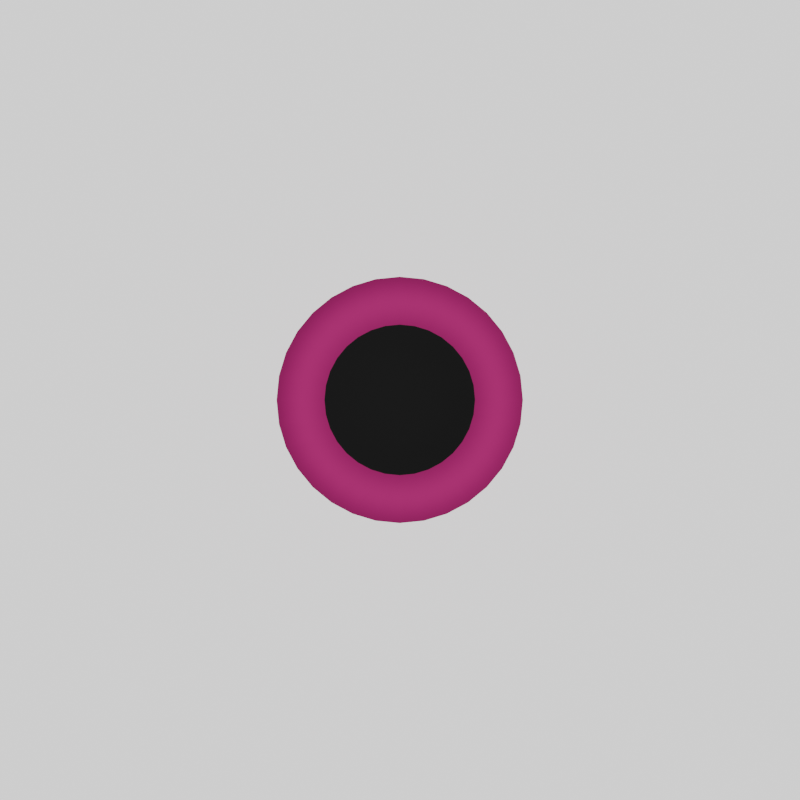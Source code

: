 # Source: sim.blend  (saved by Blender 4.0.36; exported with 4.5.12 LTS)
import bpy
from mathutils import Matrix  # noqa: F401  (used for matrix-valued properties, if any)

bpy.ops.wm.read_factory_settings(use_empty=True)
scene = bpy.context.scene
scene.name = 'Scene'

# ---- collections
col_collection = bpy.data.collections.new('Collection'); scene.collection.children.link(col_collection)

# ---- materials (node trees are filled in below, after node groups)
mat_material_002 = bpy.data.materials.new('Material.002')
mat_material_002.use_transparent_shadow = False
mat_material_003 = bpy.data.materials.new('Material.003')
mat_material_003.use_transparent_shadow = False
mat_material_004 = bpy.data.materials.new('Material.004')
mat_material_004.use_transparent_shadow = False
mat_material_001 = bpy.data.materials.new('Material.001')
mat_material_001.use_transparent_shadow = False
mat_material_001.use_raytrace_refraction = True
mat_material_001.use_screen_refraction = True
mat_material_001.refraction_depth = 0.1
mat_material_001.thickness_mode = 'SLAB'

# ---- material node trees
mat_material_002.use_nodes = True; mat_material_002.node_tree.nodes.clear()
_N = mat_material_002.node_tree.nodes; _L = mat_material_002.node_tree.links
n0 = _N.new('ShaderNodeBsdfPrincipled'); n0.name = 'Principled BSDF'; n0.location = (10, 300)
n0.inputs[0].default_value = (0.2585, 0.0106, 0.1034, 1.0)
n0.inputs[2].default_value = 0.7455
n0.inputs[3].default_value = 1.0
n1 = _N.new('ShaderNodeOutputMaterial'); n1.name = 'Material Output'; n1.location = (300, 300)
_L.new(n0.outputs[0], n1.inputs[0])
n1.is_active_output = True
mat_material_003.use_nodes = True; mat_material_003.node_tree.nodes.clear()
_N = mat_material_003.node_tree.nodes; _L = mat_material_003.node_tree.links
n0 = _N.new('ShaderNodeBsdfPrincipled'); n0.name = 'Principled BSDF'; n0.location = (10, 300)
n0.inputs[0].default_value = (0.0, 0.0, 0.0, 1.0)
n0.inputs[2].default_value = 1.0
n0.inputs[3].default_value = 1.45
n1 = _N.new('ShaderNodeOutputMaterial'); n1.name = 'Material Output'; n1.location = (300, 300)
_L.new(n0.outputs[0], n1.inputs[0])
n1.is_active_output = True
mat_material_004.use_nodes = True; mat_material_004.node_tree.nodes.clear()
_N = mat_material_004.node_tree.nodes; _L = mat_material_004.node_tree.links
n0 = _N.new('ShaderNodeBsdfPrincipled'); n0.name = 'Principled BSDF'; n0.location = (10, 300)
n0.inputs[0].default_value = (1.0, 0.1837, 0.007834, 1.0)
n0.inputs[3].default_value = 1.45
n1 = _N.new('ShaderNodeOutputMaterial'); n1.name = 'Material Output'; n1.location = (300, 300)
_L.new(n0.outputs[0], n1.inputs[0])
n1.is_active_output = True
mat_material_001.use_nodes = True; mat_material_001.node_tree.nodes.clear()
_N = mat_material_001.node_tree.nodes; _L = mat_material_001.node_tree.links
n0 = _N.new('ShaderNodeBsdfPrincipled'); n0.name = 'Principled BSDF'; n0.location = (10, 300)
n0.inputs[0].default_value = (0.4626, 0.0, 0.01353, 1.0)
n0.inputs[2].default_value = 0.0
n0.inputs[3].default_value = 1.0
n0.inputs[18].default_value = 0.9291
n0.inputs[22].default_value = (1.0, 0.004053, 0.4951, 1.0)
n0.inputs[25].default_value = 0.1929
n0.inputs[26].default_value = (1.0, 0.0, 0.7085, 1.0)
n0.inputs[27].default_value = (1.0, 0.0003004, 0.2971, 1.0)
n1 = _N.new('ShaderNodeOutputMaterial'); n1.name = 'Material Output'; n1.location = (300, 300)
n2 = _N.new('ShaderNodeValue'); n2.name = 'Value'; n2.location = (300, 140)
n2.outputs[0].default_value = 0.1
_L.new(n0.outputs[0], n1.inputs[0])
_L.new(n2.outputs[0], n1.inputs[3])
n1.is_active_output = True

# ---- world
world_world = bpy.data.worlds.new('World'); scene.world = world_world
world_world.use_nodes = True; world_world.node_tree.nodes.clear()
_N = world_world.node_tree.nodes; _L = world_world.node_tree.links
n0 = _N.new('ShaderNodeOutputWorld'); n0.name = 'World Output'; n0.location = (300, 300)
n1 = _N.new('ShaderNodeBackground'); n1.name = 'Background'; n1.location = (10, 300)
n1.inputs[0].default_value = (0.05088, 0.05088, 0.05088, 1.0)
_L.new(n1.outputs[0], n0.inputs[0])
n0.is_active_output = True
world_world.color = (0.05088, 0.05088, 0.05088)
world_world.use_sun_shadow = False
world_world.sun_shadow_jitter_overblur = 0.0

# ---- cameras
cam_camera = bpy.data.cameras.new('Camera')
cam_camera.clip_end = 100.0
cam_camera.lens = 26.91
cam_camera.ortho_scale = 7.314

# ---- lights
light_sun = bpy.data.lights.new('Sun', 'SUN')
light_sun.transmission_factor = 0.0
light_sun.use_shadow = False
light_sun.energy = 5.0

# ---- meshes
me_cylinder = bpy.data.meshes.new('Cylinder')
me_cylinder.from_pydata([(0.0, 1.0, -1.0), (0.0, 1.0, 21.94), (0.1951, 0.9808, -1.0), (0.1951, 0.9808, 21.94), (0.3827, 0.9239, -1.0), (0.3827, 0.9239, 21.94), (0.5556, 0.8315, -1.0), (0.5556, 0.8315, 21.94), (0.7071, 0.7071, -1.0), (0.7071, 0.7071, 21.94), (0.8315, 0.5556, -1.0), (0.8315, 0.5556, 21.94), (0.9239, 0.3827, -1.0), (0.9239, 0.3827, 21.94), (0.9808, 0.1951, -1.0), (0.9808, 0.1951, 21.94), (1.0, 0.0, -1.0), (1.0, 0.0, 21.94), (0.9808, -0.1951, -1.0), (0.9808, -0.1951, 21.94), (0.9239, -0.3827, -1.0), (0.9239, -0.3827, 21.94), (0.8315, -0.5556, -1.0), (0.8315, -0.5556, 21.94), (0.7071, -0.7071, -1.0), (0.7071, -0.7071, 21.94), (0.5556, -0.8315, -1.0), (0.5556, -0.8315, 21.94), (0.3827, -0.9239, -1.0), (0.3827, -0.9239, 21.94), (0.1951, -0.9808, -1.0), (0.1951, -0.9808, 21.94), (0.0, -1.0, -1.0), (0.0, -1.0, 21.94), (-0.1951, -0.9808, -1.0), (-0.1951, -0.9808, 21.94), (-0.3827, -0.9239, -1.0), (-0.3827, -0.9239, 21.94), (-0.5556, -0.8315, -1.0), (-0.5556, -0.8315, 21.94), (-0.7071, -0.7071, -1.0), (-0.7071, -0.7071, 21.94), (-0.8315, -0.5556, -1.0), (-0.8315, -0.5556, 21.94), (-0.9239, -0.3827, -1.0), (-0.9239, -0.3827, 21.94), (-0.9808, -0.1951, -1.0), (-0.9808, -0.1951, 21.94), (-1.0, 0.0, -1.0), (-1.0, 0.0, 21.94), (-0.9808, 0.1951, -1.0), (-0.9808, 0.1951, 21.94), (-0.9239, 0.3827, -1.0), (-0.9239, 0.3827, 21.94), (-0.8315, 0.5556, -1.0), (-0.8315, 0.5556, 21.94), (-0.7071, 0.7071, -1.0), (-0.7071, 0.7071, 21.94), (-0.5556, 0.8315, -1.0), (-0.5556, 0.8315, 21.94), (-0.3827, 0.9239, -1.0), (-0.3827, 0.9239, 21.94), (-0.1951, 0.9808, -1.0), (-0.1951, 0.9808, 21.94), (-1.885e-05, 4.543, 31.83), (0.8862, 4.455, 31.83), (1.738, 4.197, 31.83), (2.524, 3.777, 31.83), (3.212, 3.212, 31.83), (3.777, 2.524, 31.83), (4.197, 1.738, 31.83), (4.455, 0.8862, 31.83), (4.543, -3.987e-08, 31.83), (4.455, -0.8862, 31.83), (4.197, -1.738, 31.83), (3.777, -2.524, 31.83), (3.212, -3.212, 31.83), (2.524, -3.777, 31.83), (1.738, -4.197, 31.83), (0.8862, -4.455, 31.83), (-1.885e-05, -4.543, 31.83), (-0.8862, -4.455, 31.83), (-1.738, -4.197, 31.83), (-2.524, -3.777, 31.83), (-3.212, -3.212, 31.83), (-3.777, -2.524, 31.83), (-4.197, -1.738, 31.83), (-4.455, -0.8862, 31.83), (-4.543, -3.987e-08, 31.83), (-4.455, 0.8862, 31.83), (-4.197, 1.738, 31.83), (-3.777, 2.524, 31.83), (-3.212, 3.212, 31.83), (-2.524, 3.777, 31.83), (-1.738, 4.197, 31.83), (-0.8862, 4.455, 31.83), (-1.989e-05, 4.543, 36.84), (0.8862, 4.455, 36.84), (1.738, 4.197, 36.84), (2.524, 3.777, 36.84), (3.212, 3.212, 36.84), (3.777, 2.524, 36.84), (4.197, 1.738, 36.84), (4.455, 0.8862, 36.84), (4.543, -3.987e-08, 36.84), (4.455, -0.8862, 36.84), (4.197, -1.738, 36.84), (3.777, -2.524, 36.84), (3.212, -3.212, 36.84), (2.524, -3.777, 36.84), (1.738, -4.197, 36.84), (0.8862, -4.455, 36.84), (-1.989e-05, -4.543, 36.84), (-0.8862, -4.455, 36.84), (-1.738, -4.197, 36.84), (-2.524, -3.777, 36.84), (-3.212, -3.212, 36.84), (-3.777, -2.524, 36.84), (-4.197, -1.738, 36.84), (-4.455, -0.8862, 36.84), (-4.543, -3.987e-08, 36.84), (-4.455, 0.8862, 36.84), (-4.197, 1.738, 36.84), (-3.777, 2.524, 36.84), (-3.212, 3.212, 36.84), (-2.524, 3.777, 36.84), (-1.738, 4.197, 36.84), (-0.8862, 4.455, 36.84), (4.588e-07, 0.6067, -1.033), (0.1184, 0.595, -1.033), (0.2322, 0.5605, -1.033), (0.3371, 0.5044, -1.033), (0.429, 0.429, -1.033), (0.5044, 0.3371, -1.033), (0.5605, 0.2322, -1.033), (0.595, 0.1184, -1.033), (0.6067, -9.188e-08, -1.033), (0.595, -0.1184, -1.033), (0.5605, -0.2322, -1.033), (0.5044, -0.3371, -1.033), (0.429, -0.429, -1.033), (0.3371, -0.5044, -1.033), (0.2322, -0.5605, -1.033), (0.1184, -0.595, -1.033), (4.218e-07, -0.6067, -1.033), (-0.1184, -0.595, -1.033), (-0.2322, -0.5605, -1.033), (-0.3371, -0.5044, -1.033), (-0.429, -0.429, -1.033), (-0.5044, -0.3371, -1.033), (-0.5605, -0.2322, -1.033), (-0.595, -0.1184, -1.033), (-0.6067, -5.49e-08, -1.033), (-0.595, 0.1184, -1.033), (-0.5605, 0.2322, -1.033), (-0.5044, 0.3371, -1.033), (-0.429, 0.429, -1.033), (-0.3371, 0.5044, -1.033), (-0.2322, 0.5605, -1.033), (-0.1184, 0.595, -1.033), (5.789e-07, 0.6067, 0.5747), (0.1184, 0.595, 0.5747), (0.2322, 0.5605, 0.5747), (0.3371, 0.5044, 0.5747), (0.429, 0.429, 0.5747), (0.5044, 0.3371, 0.5747), (0.5605, 0.2322, 0.5747), (0.595, 0.1184, 0.5747), (0.6067, -9.188e-08, 0.5747), (0.595, -0.1184, 0.5747), (0.5605, -0.2322, 0.5747), (0.5044, -0.3371, 0.5747), (0.429, -0.429, 0.5747), (0.3371, -0.5044, 0.5747), (0.2322, -0.5605, 0.5747), (0.1184, -0.595, 0.5747), (5.419e-07, -0.6067, 0.5747), (-0.1184, -0.595, 0.5747), (-0.2322, -0.5605, 0.5747), (-0.3371, -0.5044, 0.5747), (-0.429, -0.429, 0.5747), (-0.5044, -0.3371, 0.5747), (-0.5605, -0.2322, 0.5747), (-0.595, -0.1184, 0.5747), (-0.6067, -5.49e-08, 0.5747), (-0.595, 0.1184, 0.5747), (-0.5605, 0.2322, 0.5747), (-0.5044, 0.3371, 0.5747), (-0.429, 0.429, 0.5747), (-0.3371, 0.5044, 0.5747), (-0.2322, 0.5605, 0.5747), (-0.1184, 0.595, 0.5747)], [], [(0, 1, 3, 2), (2, 3, 5, 4), (4, 5, 7, 6), (6, 7, 9, 8), (8, 9, 11, 10), (10, 11, 13, 12), (12, 13, 15, 14), (14, 15, 17, 16), (16, 17, 19, 18), (18, 19, 21, 20), (20, 21, 23, 22), (22, 23, 25, 24), (24, 25, 27, 26), (26, 27, 29, 28), (28, 29, 31, 30), (30, 31, 33, 32), (32, 33, 35, 34), (34, 35, 37, 36), (36, 37, 39, 38), (38, 39, 41, 40), (40, 41, 43, 42), (42, 43, 45, 44), (44, 45, 47, 46), (46, 47, 49, 48), (48, 49, 51, 50), (50, 51, 53, 52), (52, 53, 55, 54), (54, 55, 57, 56), (56, 57, 59, 58), (58, 59, 61, 60), (61, 59, 93, 94), (60, 61, 63, 62), (62, 63, 1, 0), (6, 8, 132, 131), (85, 84, 116, 117), (17, 15, 71, 72), (35, 33, 80, 81), (53, 51, 89, 90), (9, 7, 67, 68), (27, 25, 76, 77), (45, 43, 85, 86), (63, 61, 94, 95), (19, 17, 72, 73), (37, 35, 81, 82), (55, 53, 90, 91), (11, 9, 68, 69), (29, 27, 77, 78), (47, 45, 86, 87), (3, 1, 64, 65), (1, 63, 95, 64), (21, 19, 73, 74), (39, 37, 82, 83), (57, 55, 91, 92), (13, 11, 69, 70), (31, 29, 78, 79), (49, 47, 87, 88), (5, 3, 65, 66), (23, 21, 74, 75), (41, 39, 83, 84), (59, 57, 92, 93), (15, 13, 70, 71), (33, 31, 79, 80), (51, 49, 88, 89), (7, 5, 66, 67), (25, 23, 75, 76), (43, 41, 84, 85), (97, 96, 127, 126, 125, 124, 123, 122, 121, 120, 119, 118, 117, 116, 115, 114, 113, 112, 111, 110, 109, 108, 107, 106, 105, 104, 103, 102, 101, 100, 99, 98), (72, 71, 103, 104), (86, 85, 117, 118), (73, 72, 104, 105), (87, 86, 118, 119), (74, 73, 105, 106), (88, 87, 119, 120), (75, 74, 106, 107), (89, 88, 120, 121), (76, 75, 107, 108), (90, 89, 121, 122), (77, 76, 108, 109), (91, 90, 122, 123), (78, 77, 109, 110), (65, 64, 96, 97), (92, 91, 123, 124), (79, 78, 110, 111), (66, 65, 97, 98), (93, 92, 124, 125), (80, 79, 111, 112), (67, 66, 98, 99), (94, 93, 125, 126), (81, 80, 112, 113), (68, 67, 99, 100), (95, 94, 126, 127), (82, 81, 113, 114), (69, 68, 100, 101), (64, 95, 127, 96), (83, 82, 114, 115), (70, 69, 101, 102), (84, 83, 115, 116), (71, 70, 102, 103), (142, 143, 175, 174), (24, 26, 141, 140), (42, 44, 150, 149), (60, 62, 159, 158), (16, 18, 137, 136), (34, 36, 146, 145), (52, 54, 155, 154), (8, 10, 133, 132), (26, 28, 142, 141), (44, 46, 151, 150), (0, 2, 129, 128), (62, 0, 128, 159), (18, 20, 138, 137), (36, 38, 147, 146), (54, 56, 156, 155), (10, 12, 134, 133), (28, 30, 143, 142), (46, 48, 152, 151), (2, 4, 130, 129), (20, 22, 139, 138), (38, 40, 148, 147), (56, 58, 157, 156), (12, 14, 135, 134), (30, 32, 144, 143), (48, 50, 153, 152), (4, 6, 131, 130), (22, 24, 140, 139), (40, 42, 149, 148), (58, 60, 158, 157), (14, 16, 136, 135), (32, 34, 145, 144), (50, 52, 154, 153), (160, 161, 162, 163, 164, 165, 166, 167, 168, 169, 170, 171, 172, 173, 174, 175, 176, 177, 178, 179, 180, 181, 182, 183, 184, 185, 186, 187, 188, 189, 190, 191), (129, 130, 162, 161), (156, 157, 189, 188), (143, 144, 176, 175), (130, 131, 163, 162), (157, 158, 190, 189), (144, 145, 177, 176), (131, 132, 164, 163), (158, 159, 191, 190), (145, 146, 178, 177), (132, 133, 165, 164), (159, 128, 160, 191), (146, 147, 179, 178), (133, 134, 166, 165), (147, 148, 180, 179), (134, 135, 167, 166), (148, 149, 181, 180), (135, 136, 168, 167), (149, 150, 182, 181), (136, 137, 169, 168), (150, 151, 183, 182), (137, 138, 170, 169), (151, 152, 184, 183), (138, 139, 171, 170), (152, 153, 185, 184), (139, 140, 172, 171), (153, 154, 186, 185), (140, 141, 173, 172), (154, 155, 187, 186), (141, 142, 174, 173), (128, 129, 161, 160), (155, 156, 188, 187)])
me_cylinder.polygons.foreach_set('use_smooth', [True] * 162)
me_cylinder.polygons.foreach_set('material_index', [0, 0, 0, 0, 0, 0, 0, 0, 0, 0, 0, 0, 0, 0, 0, 0, 0, 0, 0, 0, 0, 0, 0, 0, 0, 0, 0, 0, 0, 0, 2, 0, 0, 0, 2, 2, 2, 2, 2, 2, 2, 2, 2, 2, 2, 2, 2, 2, 2, 2, 2, 2, 2, 2, 2, 2, 2, 2, 2, 2, 2, 2, 2, 2, 2, 2, 2, 2, 2, 2, 2, 2, 2, 2, 2, 2, 2, 2, 2, 2, 2, 2, 2, 2, 2, 2, 2, 2, 2, 2, 2, 2, 2, 2, 2, 2, 2, 2, 1, 0, 0, 0, 0, 0, 0, 0, 0, 0, 0, 0, 0, 0, 0, 0, 0, 0, 0, 0, 0, 0, 0, 0, 0, 0, 0, 0, 0, 0, 0, 0, 1, 1, 1, 1, 1, 1, 1, 1, 1, 1, 1, 1, 1, 1, 1, 1, 1, 1, 1, 1, 1, 1, 1, 1, 1, 1, 1, 1, 1, 1, 1, 1])
_uv = me_cylinder.uv_layers.new(name='UVMap')
_uv.uv.foreach_set('vector', [1.0, 0.5, 1.0, 1.0, 0.9688, 1.0, 0.9688, 0.5, 0.9688, 0.5, 0.9688, 1.0, 0.9375, 1.0, 0.9375, 0.5, 0.9375, 0.5, 0.9375, 1.0, 0.9062, 1.0, 0.9062, 0.5, 0.9062, 0.5, 0.9062, 1.0, 0.875, 1.0, 0.875, 0.5, 0.875, 0.5, 0.875, 1.0, 0.8438, 1.0, 0.8438, 0.5, 0.8438, 0.5, 0.8438, 1.0, 0.8125, 1.0, 0.8125, 0.5, 0.8125, 0.5, 0.8125, 1.0, 0.7812, 1.0, 0.7812, 0.5, 0.7812, 0.5, 0.7812, 1.0, 0.75, 1.0, 0.75, 0.5, 0.75, 0.5, 0.75, 1.0, 0.7188, 1.0, 0.7188, 0.5, 0.7188, 0.5, 0.7188, 1.0, 0.6875, 1.0, 0.6875, 0.5, 0.6875, 0.5, 0.6875, 1.0, 0.6562, 1.0, 0.6562, 0.5, 0.6562, 0.5, 0.6562, 1.0, 0.625, 1.0, 0.625, 0.5, 0.625, 0.5, 0.625, 1.0, 0.5938, 1.0, 0.5938, 0.5, 0.5938, 0.5, 0.5938, 1.0, 0.5625, 1.0, 0.5625, 0.5, 0.5625, 0.5, 0.5625, 1.0, 0.5312, 1.0, 0.5312, 0.5, 0.5312, 0.5, 0.5312, 1.0, 0.5, 1.0, 0.5, 0.5, 0.5, 0.5, 0.5, 1.0, 0.4688, 1.0, 0.4688, 0.5, 0.4688, 0.5, 0.4688, 1.0, 0.4375, 1.0, 0.4375, 0.5, 0.4375, 0.5, 0.4375, 1.0, 0.4062, 1.0, 0.4062, 0.5, 0.4062, 0.5, 0.4062, 1.0, 0.375, 1.0, 0.375, 0.5, 0.375, 0.5, 0.375, 1.0, 0.3438, 1.0, 0.3438, 0.5, 0.3438, 0.5, 0.3438, 1.0, 0.3125, 1.0, 0.3125, 0.5, 0.3125, 0.5, 0.3125, 1.0, 0.2812, 1.0, 0.2812, 0.5, 0.2812, 0.5, 0.2812, 1.0, 0.25, 1.0, 0.25, 0.5, 0.25, 0.5, 0.25, 1.0, 0.2188, 1.0, 0.2188, 0.5, 0.2188, 0.5, 0.2188, 1.0, 0.1875, 1.0, 0.1875, 0.5, 0.1875, 0.5, 0.1875, 1.0, 0.1562, 1.0, 0.1562, 0.5, 0.1562, 0.5, 0.1562, 1.0, 0.125, 1.0, 0.125, 0.5, 0.125, 0.5, 0.125, 1.0, 0.09375, 1.0, 0.09375, 0.5, 0.09375, 0.5, 0.09375, 1.0, 0.0625, 1.0, 0.0625, 0.5, 0.0625, 1.0, 0.09375, 1.0, 0.09375, 1.0, 0.0625, 1.0, 0.0625, 0.5, 0.0625, 1.0, 0.03125, 1.0, 0.03125, 0.5, 0.03125, 0.5, 0.03125, 1.0, 0.0, 1.0, 0.0, 0.5, 0.9062, 0.5, 0.875, 0.5, 0.875, 0.5, 0.9062, 0.5, 0.3438, 1.0, 0.375, 1.0, 0.375, 1.0, 0.3438, 1.0, 0.75, 1.0, 0.7812, 1.0, 0.7812, 1.0, 0.75, 1.0, 0.4688, 1.0, 0.5, 1.0, 0.5, 1.0, 0.4688, 1.0, 0.1875, 1.0, 0.2188, 1.0, 0.2188, 1.0, 0.1875, 1.0, 0.875, 1.0, 0.9062, 1.0, 0.9062, 1.0, 0.875, 1.0, 0.5938, 1.0, 0.625, 1.0, 0.625, 1.0, 0.5938, 1.0, 0.3125, 1.0, 0.3438, 1.0, 0.3438, 1.0, 0.3125, 1.0, 0.03125, 1.0, 0.0625, 1.0, 0.0625, 1.0, 0.03125, 1.0, 0.7188, 1.0, 0.75, 1.0, 0.75, 1.0, 0.7188, 1.0, 0.4375, 1.0, 0.4688, 1.0, 0.4688, 1.0, 0.4375, 1.0, 0.1562, 1.0, 0.1875, 1.0, 0.1875, 1.0, 0.1562, 1.0, 0.8438, 1.0, 0.875, 1.0, 0.875, 1.0, 0.8438, 1.0, 0.5625, 1.0, 0.5938, 1.0, 0.5938, 1.0, 0.5625, 1.0, 0.2812, 1.0, 0.3125, 1.0, 0.3125, 1.0, 0.2812, 1.0, 0.9688, 1.0, 1.0, 1.0, 1.0, 1.0, 0.9688, 1.0, 0.0, 1.0, 0.03125, 1.0, 0.03125, 1.0, 0.0, 1.0, 0.6875, 1.0, 0.7188, 1.0, 0.7188, 1.0, 0.6875, 1.0, 0.4062, 1.0, 0.4375, 1.0, 0.4375, 1.0, 0.4062, 1.0, 0.125, 1.0, 0.1562, 1.0, 0.1562, 1.0, 0.125, 1.0, 0.8125, 1.0, 0.8438, 1.0, 0.8438, 1.0, 0.8125, 1.0, 0.5312, 1.0, 0.5625, 1.0, 0.5625, 1.0, 0.5312, 1.0, 0.25, 1.0, 0.2812, 1.0, 0.2812, 1.0, 0.25, 1.0, 0.9375, 1.0, 0.9688, 1.0, 0.9688, 1.0, 0.9375, 1.0, 0.6562, 1.0, 0.6875, 1.0, 0.6875, 1.0, 0.6562, 1.0, 0.375, 1.0, 0.4062, 1.0, 0.4062, 1.0, 0.375, 1.0, 0.09375, 1.0, 0.125, 1.0, 0.125, 1.0, 0.09375, 1.0, 0.7812, 1.0, 0.8125, 1.0, 0.8125, 1.0, 0.7812, 1.0, 0.5, 1.0, 0.5312, 1.0, 0.5312, 1.0, 0.5, 1.0, 0.2188, 1.0, 0.25, 1.0, 0.25, 1.0, 0.2188, 1.0, 0.9062, 1.0, 0.9375, 1.0, 0.9375, 1.0, 0.9062, 1.0, 0.625, 1.0, 0.6562, 1.0, 0.6562, 1.0, 0.625, 1.0, 0.3438, 1.0, 0.375, 1.0, 0.375, 1.0, 0.3438, 1.0, 0.2968, 0.4854, 0.25, 0.49, 0.2032, 0.4854, 0.1582, 0.4717, 0.1167, 0.4496, 0.08029, 0.4197, 0.05045, 0.3833, 0.02827, 0.3418, 0.01461, 0.2968, 0.01, 0.25, 0.01461, 0.2032, 0.02827, 0.1582, 0.05045, 0.1167, 0.08029, 0.08029, 0.1167, 0.05045, 0.1582, 0.02827, 0.2032, 0.01461, 0.25, 0.01, 0.2968, 0.01461, 0.3418, 0.02827, 0.3833, 0.05045, 0.4197, 0.08029, 0.4496, 0.1167, 0.4717, 0.1582, 0.4854, 0.2032, 0.49, 0.25, 0.4854, 0.2968, 0.4717, 0.3418, 0.4496, 0.3833, 0.4197, 0.4197, 0.3833, 0.4496, 0.3418, 0.4717, 0.75, 1.0, 0.7812, 1.0, 0.7812, 1.0, 0.75, 1.0, 0.3125, 1.0, 0.3438, 1.0, 0.3438, 1.0, 0.3125, 1.0, 0.7188, 1.0, 0.75, 1.0, 0.75, 1.0, 0.7188, 1.0, 0.2812, 1.0, 0.3125, 1.0, 0.3125, 1.0, 0.2812, 1.0, 0.6875, 1.0, 0.7188, 1.0, 0.7188, 1.0, 0.6875, 1.0, 0.25, 1.0, 0.2812, 1.0, 0.2812, 1.0, 0.25, 1.0, 0.6562, 1.0, 0.6875, 1.0, 0.6875, 1.0, 0.6562, 1.0, 0.2188, 1.0, 0.25, 1.0, 0.25, 1.0, 0.2188, 1.0, 0.625, 1.0, 0.6562, 1.0, 0.6562, 1.0, 0.625, 1.0, 0.1875, 1.0, 0.2188, 1.0, 0.2188, 1.0, 0.1875, 1.0, 0.5938, 1.0, 0.625, 1.0, 0.625, 1.0, 0.5938, 1.0, 0.1562, 1.0, 0.1875, 1.0, 0.1875, 1.0, 0.1562, 1.0, 0.5625, 1.0, 0.5938, 1.0, 0.5938, 1.0, 0.5625, 1.0, 0.9688, 1.0, 1.0, 1.0, 1.0, 1.0, 0.9688, 1.0, 0.125, 1.0, 0.1562, 1.0, 0.1562, 1.0, 0.125, 1.0, 0.5312, 1.0, 0.5625, 1.0, 0.5625, 1.0, 0.5312, 1.0, 0.9375, 1.0, 0.9688, 1.0, 0.9688, 1.0, 0.9375, 1.0, 0.09375, 1.0, 0.125, 1.0, 0.125, 1.0, 0.09375, 1.0, 0.5, 1.0, 0.5312, 1.0, 0.5312, 1.0, 0.5, 1.0, 0.9062, 1.0, 0.9375, 1.0, 0.9375, 1.0, 0.9062, 1.0, 0.0625, 1.0, 0.09375, 1.0, 0.09375, 1.0, 0.0625, 1.0, 0.4688, 1.0, 0.5, 1.0, 0.5, 1.0, 0.4688, 1.0, 0.875, 1.0, 0.9062, 1.0, 0.9062, 1.0, 0.875, 1.0, 0.03125, 1.0, 0.0625, 1.0, 0.0625, 1.0, 0.03125, 1.0, 0.4375, 1.0, 0.4688, 1.0, 0.4688, 1.0, 0.4375, 1.0, 0.8438, 1.0, 0.875, 1.0, 0.875, 1.0, 0.8438, 1.0, 0.0, 1.0, 0.03125, 1.0, 0.03125, 1.0, 0.0, 1.0, 0.4062, 1.0, 0.4375, 1.0, 0.4375, 1.0, 0.4062, 1.0, 0.8125, 1.0, 0.8438, 1.0, 0.8438, 1.0, 0.8125, 1.0, 0.375, 1.0, 0.4062, 1.0, 0.4062, 1.0, 0.375, 1.0, 0.7812, 1.0, 0.8125, 1.0, 0.8125, 1.0, 0.7812, 1.0, 0.5625, 0.5, 0.5312, 0.5, 0.5312, 0.5, 0.5625, 0.5, 0.625, 0.5, 0.5938, 0.5, 0.5938, 0.5, 0.625, 0.5, 0.3438, 0.5, 0.3125, 0.5, 0.3125, 0.5, 0.3438, 0.5, 0.0625, 0.5, 0.03125, 0.5, 0.03125, 0.5, 0.0625, 0.5, 0.75, 0.5, 0.7188, 0.5, 0.7188, 0.5, 0.75, 0.5, 0.4688, 0.5, 0.4375, 0.5, 0.4375, 0.5, 0.4688, 0.5, 0.1875, 0.5, 0.1562, 0.5, 0.1562, 0.5, 0.1875, 0.5, 0.875, 0.5, 0.8438, 0.5, 0.8438, 0.5, 0.875, 0.5, 0.5938, 0.5, 0.5625, 0.5, 0.5625, 0.5, 0.5938, 0.5, 0.3125, 0.5, 0.2812, 0.5, 0.2812, 0.5, 0.3125, 0.5, 1.0, 0.5, 0.9688, 0.5, 0.9688, 0.5, 1.0, 0.5, 0.03125, 0.5, 0.0, 0.5, 0.0, 0.5, 0.03125, 0.5, 0.7188, 0.5, 0.6875, 0.5, 0.6875, 0.5, 0.7188, 0.5, 0.4375, 0.5, 0.4062, 0.5, 0.4062, 0.5, 0.4375, 0.5, 0.1562, 0.5, 0.125, 0.5, 0.125, 0.5, 0.1562, 0.5, 0.8438, 0.5, 0.8125, 0.5, 0.8125, 0.5, 0.8438, 0.5, 0.5625, 0.5, 0.5312, 0.5, 0.5312, 0.5, 0.5625, 0.5, 0.2812, 0.5, 0.25, 0.5, 0.25, 0.5, 0.2812, 0.5, 0.9688, 0.5, 0.9375, 0.5, 0.9375, 0.5, 0.9688, 0.5, 0.6875, 0.5, 0.6562, 0.5, 0.6562, 0.5, 0.6875, 0.5, 0.4062, 0.5, 0.375, 0.5, 0.375, 0.5, 0.4062, 0.5, 0.125, 0.5, 0.09375, 0.5, 0.09375, 0.5, 0.125, 0.5, 0.8125, 0.5, 0.7812, 0.5, 0.7812, 0.5, 0.8125, 0.5, 0.5312, 0.5, 0.5, 0.5, 0.5, 0.5, 0.5312, 0.5, 0.25, 0.5, 0.2188, 0.5, 0.2188, 0.5, 0.25, 0.5, 0.9375, 0.5, 0.9062, 0.5, 0.9062, 0.5, 0.9375, 0.5, 0.6562, 0.5, 0.625, 0.5, 0.625, 0.5, 0.6562, 0.5, 0.375, 0.5, 0.3438, 0.5, 0.3438, 0.5, 0.375, 0.5, 0.09375, 0.5, 0.0625, 0.5, 0.0625, 0.5, 0.09375, 0.5, 0.7812, 0.5, 0.75, 0.5, 0.75, 0.5, 0.7812, 0.5, 0.5, 0.5, 0.4688, 0.5, 0.4688, 0.5, 0.5, 0.5, 0.2188, 0.5, 0.1875, 0.5, 0.1875, 0.5, 0.2188, 0.5, 0.75, 0.49, 0.7968, 0.4854, 0.8418, 0.4717, 0.8833, 0.4496, 0.9197, 0.4197, 0.9496, 0.3833, 0.9717, 0.3418, 0.9854, 0.2968, 0.99, 0.25, 0.9854, 0.2032, 0.9717, 0.1582, 0.9496, 0.1167, 0.9197, 0.08029, 0.8833, 0.05045, 0.8418, 0.02827, 0.7968, 0.01461, 0.75, 0.01, 0.7032, 0.01461, 0.6582, 0.02827, 0.6167, 0.05045, 0.5803, 0.08029, 0.5504, 0.1167, 0.5283, 0.1582, 0.5146, 0.2032, 0.51, 0.25, 0.5146, 0.2968, 0.5283, 0.3418, 0.5504, 0.3833, 0.5803, 0.4197, 0.6167, 0.4496, 0.6582, 0.4717, 0.7032, 0.4854, 0.9688, 0.5, 0.9375, 0.5, 0.9375, 0.5, 0.9688, 0.5, 0.125, 0.5, 0.09375, 0.5, 0.09375, 0.5, 0.125, 0.5, 0.5312, 0.5, 0.5, 0.5, 0.5, 0.5, 0.5312, 0.5, 0.9375, 0.5, 0.9062, 0.5, 0.9062, 0.5, 0.9375, 0.5, 0.09375, 0.5, 0.0625, 0.5, 0.0625, 0.5, 0.09375, 0.5, 0.5, 0.5, 0.4688, 0.5, 0.4688, 0.5, 0.5, 0.5, 0.9062, 0.5, 0.875, 0.5, 0.875, 0.5, 0.9062, 0.5, 0.0625, 0.5, 0.03125, 0.5, 0.03125, 0.5, 0.0625, 0.5, 0.4688, 0.5, 0.4375, 0.5, 0.4375, 0.5, 0.4688, 0.5, 0.875, 0.5, 0.8438, 0.5, 0.8438, 0.5, 0.875, 0.5, 0.03125, 0.5, 0.0, 0.5, 0.0, 0.5, 0.03125, 0.5, 0.4375, 0.5, 0.4062, 0.5, 0.4062, 0.5, 0.4375, 0.5, 0.8438, 0.5, 0.8125, 0.5, 0.8125, 0.5, 0.8438, 0.5, 0.4062, 0.5, 0.375, 0.5, 0.375, 0.5, 0.4062, 0.5, 0.8125, 0.5, 0.7812, 0.5, 0.7812, 0.5, 0.8125, 0.5, 0.375, 0.5, 0.3438, 0.5, 0.3438, 0.5, 0.375, 0.5, 0.7812, 0.5, 0.75, 0.5, 0.75, 0.5, 0.7812, 0.5, 0.3438, 0.5, 0.3125, 0.5, 0.3125, 0.5, 0.3438, 0.5, 0.75, 0.5, 0.7188, 0.5, 0.7188, 0.5, 0.75, 0.5, 0.3125, 0.5, 0.2812, 0.5, 0.2812, 0.5, 0.3125, 0.5, 0.7188, 0.5, 0.6875, 0.5, 0.6875, 0.5, 0.7188, 0.5, 0.2812, 0.5, 0.25, 0.5, 0.25, 0.5, 0.2812, 0.5, 0.6875, 0.5, 0.6562, 0.5, 0.6562, 0.5, 0.6875, 0.5, 0.25, 0.5, 0.2188, 0.5, 0.2188, 0.5, 0.25, 0.5, 0.6562, 0.5, 0.625, 0.5, 0.625, 0.5, 0.6562, 0.5, 0.2188, 0.5, 0.1875, 0.5, 0.1875, 0.5, 0.2188, 0.5, 0.625, 0.5, 0.5938, 0.5, 0.5938, 0.5, 0.625, 0.5, 0.1875, 0.5, 0.1562, 0.5, 0.1562, 0.5, 0.1875, 0.5, 0.5938, 0.5, 0.5625, 0.5, 0.5625, 0.5, 0.5938, 0.5, 1.0, 0.5, 0.9688, 0.5, 0.9688, 0.5, 1.0, 0.5, 0.1562, 0.5, 0.125, 0.5, 0.125, 0.5, 0.1562, 0.5])
me_cylinder.materials.append(mat_material_002)
me_cylinder.materials.append(mat_material_003)
me_cylinder.materials.append(mat_material_004)
me_cylinder.update()
me_cylinder_001 = bpy.data.meshes.new('Cylinder.001')
me_cylinder_001.from_pydata([(0.0, 1.0, -1.0), (0.0, 1.0, 1.0), (0.1951, 0.9808, -1.0), (0.1951, 0.9808, 1.0), (0.3827, 0.9239, -1.0), (0.3827, 0.9239, 1.0), (0.5556, 0.8315, -1.0), (0.5556, 0.8315, 1.0), (0.7071, 0.7071, -1.0), (0.7071, 0.7071, 1.0), (0.8315, 0.5556, -1.0), (0.8315, 0.5556, 1.0), (0.9239, 0.3827, -1.0), (0.9239, 0.3827, 1.0), (0.9808, 0.1951, -1.0), (0.9808, 0.1951, 1.0), (1.0, 0.0, -1.0), (1.0, 0.0, 1.0), (0.9808, -0.1951, -1.0), (0.9808, -0.1951, 1.0), (0.9239, -0.3827, -1.0), (0.9239, -0.3827, 1.0), (0.8315, -0.5556, -1.0), (0.8315, -0.5556, 1.0), (0.7071, -0.7071, -1.0), (0.7071, -0.7071, 1.0), (0.5556, -0.8315, -1.0), (0.5556, -0.8315, 1.0), (0.3827, -0.9239, -1.0), (0.3827, -0.9239, 1.0), (0.1951, -0.9808, -1.0), (0.1951, -0.9808, 1.0), (0.0, -1.0, -1.0), (0.0, -1.0, 1.0), (-0.1951, -0.9808, -1.0), (-0.1951, -0.9808, 1.0), (-0.3827, -0.9239, -1.0), (-0.3827, -0.9239, 1.0), (-0.5556, -0.8315, -1.0), (-0.5556, -0.8315, 1.0), (-0.7071, -0.7071, -1.0), (-0.7071, -0.7071, 1.0), (-0.8315, -0.5556, -1.0), (-0.8315, -0.5556, 1.0), (-0.9239, -0.3827, -1.0), (-0.9239, -0.3827, 1.0), (-0.9808, -0.1951, -1.0), (-0.9808, -0.1951, 1.0), (-1.0, 0.0, -1.0), (-1.0, 0.0, 1.0), (-0.9808, 0.1951, -1.0), (-0.9808, 0.1951, 1.0), (-0.9239, 0.3827, -1.0), (-0.9239, 0.3827, 1.0), (-0.8315, 0.5556, -1.0), (-0.8315, 0.5556, 1.0), (-0.7071, 0.7071, -1.0), (-0.7071, 0.7071, 1.0), (-0.5556, 0.8315, -1.0), (-0.5556, 0.8315, 1.0), (-0.3827, 0.9239, -1.0), (-0.3827, 0.9239, 1.0), (-0.1951, 0.9808, -1.0), (-0.1951, 0.9808, 1.0)], [], [(0, 1, 3, 2), (2, 3, 5, 4), (4, 5, 7, 6), (6, 7, 9, 8), (8, 9, 11, 10), (10, 11, 13, 12), (12, 13, 15, 14), (14, 15, 17, 16), (16, 17, 19, 18), (18, 19, 21, 20), (20, 21, 23, 22), (22, 23, 25, 24), (24, 25, 27, 26), (26, 27, 29, 28), (28, 29, 31, 30), (30, 31, 33, 32), (32, 33, 35, 34), (34, 35, 37, 36), (36, 37, 39, 38), (38, 39, 41, 40), (40, 41, 43, 42), (42, 43, 45, 44), (44, 45, 47, 46), (46, 47, 49, 48), (48, 49, 51, 50), (50, 51, 53, 52), (52, 53, 55, 54), (54, 55, 57, 56), (56, 57, 59, 58), (58, 59, 61, 60), (3, 1, 63, 61, 59, 57, 55, 53, 51, 49, 47, 45, 43, 41, 39, 37, 35, 33, 31, 29, 27, 25, 23, 21, 19, 17, 15, 13, 11, 9, 7, 5), (60, 61, 63, 62), (62, 63, 1, 0), (0, 2, 4, 6, 8, 10, 12, 14, 16, 18, 20, 22, 24, 26, 28, 30, 32, 34, 36, 38, 40, 42, 44, 46, 48, 50, 52, 54, 56, 58, 60, 62)])
_uv = me_cylinder_001.uv_layers.new(name='UVMap')
_uv.uv.foreach_set('vector', [1.0, 0.5, 1.0, 1.0, 0.9688, 1.0, 0.9688, 0.5, 0.9688, 0.5, 0.9688, 1.0, 0.9375, 1.0, 0.9375, 0.5, 0.9375, 0.5, 0.9375, 1.0, 0.9062, 1.0, 0.9062, 0.5, 0.9062, 0.5, 0.9062, 1.0, 0.875, 1.0, 0.875, 0.5, 0.875, 0.5, 0.875, 1.0, 0.8438, 1.0, 0.8438, 0.5, 0.8438, 0.5, 0.8438, 1.0, 0.8125, 1.0, 0.8125, 0.5, 0.8125, 0.5, 0.8125, 1.0, 0.7812, 1.0, 0.7812, 0.5, 0.7812, 0.5, 0.7812, 1.0, 0.75, 1.0, 0.75, 0.5, 0.75, 0.5, 0.75, 1.0, 0.7188, 1.0, 0.7188, 0.5, 0.7188, 0.5, 0.7188, 1.0, 0.6875, 1.0, 0.6875, 0.5, 0.6875, 0.5, 0.6875, 1.0, 0.6562, 1.0, 0.6562, 0.5, 0.6562, 0.5, 0.6562, 1.0, 0.625, 1.0, 0.625, 0.5, 0.625, 0.5, 0.625, 1.0, 0.5938, 1.0, 0.5938, 0.5, 0.5938, 0.5, 0.5938, 1.0, 0.5625, 1.0, 0.5625, 0.5, 0.5625, 0.5, 0.5625, 1.0, 0.5312, 1.0, 0.5312, 0.5, 0.5312, 0.5, 0.5312, 1.0, 0.5, 1.0, 0.5, 0.5, 0.5, 0.5, 0.5, 1.0, 0.4688, 1.0, 0.4688, 0.5, 0.4688, 0.5, 0.4688, 1.0, 0.4375, 1.0, 0.4375, 0.5, 0.4375, 0.5, 0.4375, 1.0, 0.4062, 1.0, 0.4062, 0.5, 0.4062, 0.5, 0.4062, 1.0, 0.375, 1.0, 0.375, 0.5, 0.375, 0.5, 0.375, 1.0, 0.3438, 1.0, 0.3438, 0.5, 0.3438, 0.5, 0.3438, 1.0, 0.3125, 1.0, 0.3125, 0.5, 0.3125, 0.5, 0.3125, 1.0, 0.2812, 1.0, 0.2812, 0.5, 0.2812, 0.5, 0.2812, 1.0, 0.25, 1.0, 0.25, 0.5, 0.25, 0.5, 0.25, 1.0, 0.2188, 1.0, 0.2188, 0.5, 0.2188, 0.5, 0.2188, 1.0, 0.1875, 1.0, 0.1875, 0.5, 0.1875, 0.5, 0.1875, 1.0, 0.1562, 1.0, 0.1562, 0.5, 0.1562, 0.5, 0.1562, 1.0, 0.125, 1.0, 0.125, 0.5, 0.125, 0.5, 0.125, 1.0, 0.09375, 1.0, 0.09375, 0.5, 0.09375, 0.5, 0.09375, 1.0, 0.0625, 1.0, 0.0625, 0.5, 0.2968, 0.4854, 0.25, 0.49, 0.2032, 0.4854, 0.1582, 0.4717, 0.1167, 0.4496, 0.08029, 0.4197, 0.05045, 0.3833, 0.02827, 0.3418, 0.01461, 0.2968, 0.01, 0.25, 0.01461, 0.2032, 0.02827, 0.1582, 0.05045, 0.1167, 0.08029, 0.08029, 0.1167, 0.05045, 0.1582, 0.02827, 0.2032, 0.01461, 0.25, 0.01, 0.2968, 0.01461, 0.3418, 0.02827, 0.3833, 0.05045, 0.4197, 0.08029, 0.4496, 0.1167, 0.4717, 0.1582, 0.4854, 0.2032, 0.49, 0.25, 0.4854, 0.2968, 0.4717, 0.3418, 0.4496, 0.3833, 0.4197, 0.4197, 0.3833, 0.4496, 0.3418, 0.4717, 0.0625, 0.5, 0.0625, 1.0, 0.03125, 1.0, 0.03125, 0.5, 0.03125, 0.5, 0.03125, 1.0, 0.0, 1.0, 0.0, 0.5, 0.75, 0.49, 0.7968, 0.4854, 0.8418, 0.4717, 0.8833, 0.4496, 0.9197, 0.4197, 0.9496, 0.3833, 0.9717, 0.3418, 0.9854, 0.2968, 0.99, 0.25, 0.9854, 0.2032, 0.9717, 0.1582, 0.9496, 0.1167, 0.9197, 0.08029, 0.8833, 0.05045, 0.8418, 0.02827, 0.7968, 0.01461, 0.75, 0.01, 0.7032, 0.01461, 0.6582, 0.02827, 0.6167, 0.05045, 0.5803, 0.08029, 0.5504, 0.1167, 0.5283, 0.1582, 0.5146, 0.2032, 0.51, 0.25, 0.5146, 0.2968, 0.5283, 0.3418, 0.5504, 0.3833, 0.5803, 0.4197, 0.6167, 0.4496, 0.6582, 0.4717, 0.7032, 0.4854])
me_cylinder_001.update()
me_cube_006 = bpy.data.meshes.new('Cube.006')
me_cube_006.from_pydata([(-1.0, -1.0, -1.0), (-1.0, -1.0, 1.0), (-1.0, 1.0, -1.0), (-1.0, 1.0, 1.0), (1.0, -1.0, -1.0), (1.0, -1.0, 1.0), (1.0, 1.0, -1.0), (1.0, 1.0, 1.0)], [], [(0, 1, 3, 2), (2, 3, 7, 6), (6, 7, 5, 4), (4, 5, 1, 0), (2, 6, 4, 0), (7, 3, 1, 5)])
me_cube_006.polygons.foreach_set('use_smooth', [True] * 6)
_uv = me_cube_006.uv_layers.new(name='UVMap')
_uv.uv.foreach_set('vector', [0.375, 0.0, 0.625, 0.0, 0.625, 0.25, 0.375, 0.25, 0.375, 0.25, 0.625, 0.25, 0.625, 0.5, 0.375, 0.5, 0.375, 0.5, 0.625, 0.5, 0.625, 0.75, 0.375, 0.75, 0.375, 0.75, 0.625, 0.75, 0.625, 1.0, 0.375, 1.0, 0.125, 0.5, 0.375, 0.5, 0.375, 0.75, 0.125, 0.75, 0.625, 0.5, 0.875, 0.5, 0.875, 0.75, 0.625, 0.75])
me_cube_006.materials.append(mat_material_001)
me_cube_006.update()
me_plane = bpy.data.meshes.new('Plane')
me_plane.from_pydata([(-1.0, -1.0, 0.0), (1.0, -1.0, 0.0), (-1.0, 1.0, 0.0), (1.0, 1.0, 0.0)], [], [(0, 1, 3, 2)])
_uv = me_plane.uv_layers.new(name='UVMap')
_uv.uv.foreach_set('vector', [0.0, 0.0, 1.0, 0.0, 1.0, 1.0, 0.0, 1.0])
me_plane.update()

# ---- curves / text
cu_spiral = bpy.data.curves.new('Spiral', 'CURVE')
cu_spiral.dimensions = '3D'
_sp = cu_spiral.splines.new('POLY'); _sp.points.add(40)
_sp.points.foreach_set('co', [4.6, 0.0, 0.0, 0.0, 3.887e-16, 6.348, 0.0, 0.0, -8.095, 9.914e-16, 0.0, 0.0, -1.808e-15, -9.843, 0.0, 0.0, 11.59, -2.839e-15, 0.0, 0.0, 4.083e-15, 13.34, 0.0, 0.0, -15.09, 5.542e-15, 0.0, 0.0, -7.215e-15, -16.83, 0.0, 0.0, 18.58, -9.102e-15, 0.0, 0.0, 1.12e-14, 20.33, 0.0, 0.0, -22.08, 1.352e-14, 0.0, 0.0, -5.836e-14, -23.82, 0.0, 0.0, 25.57, -1.879e-14, 0.0, 0.0, -2.678e-14, 27.32, 0.0, 0.0, -29.06, -7.834e-14, 0.0, 0.0, 1.359e-13, -30.81, 0.0, 0.0, 32.56, 1.995e-13, 0.0, 0.0, -2.69e-13, 34.31, 0.0, 0.0, -36.06, -3.445e-13, 0.0, 0.0, 4.261e-13, -37.8, 0.0, 0.0, 39.55, 5.136e-13, 0.0, 0.0, -6.071e-13, 41.3, 0.0, 0.0, -43.04, -7.066e-13, 0.0, 0.0, 8.122e-13, -44.79, 0.0, 0.0, 46.54, 9.237e-13, 0.0, 0.0, -1.041e-12, 48.29, 0.0, 0.0, -50.03, -1.165e-12, 0.0, 0.0, 1.294e-12, -51.78, 0.0, 0.0, 53.53, 1.43e-12, 0.0, 0.0, -1.571e-12, 55.28, 0.0, 0.0, -57.02, -1.719e-12, 0.0, 0.0, 1.872e-12, -58.77, 0.0, 0.0, 60.52, 2.032e-12, 0.0, 0.0, -2.197e-12, 62.27, 0.0, 0.0, -64.01, -2.368e-12, 0.0, 0.0, 2.546e-12, -65.76, 0.0, 0.0, 67.51, 2.729e-12, 0.0, 0.0, -2.919e-12, 69.26, 0.0, 0.0, -71.0, -3.114e-12, 0.0, 0.0, 3.316e-12, -72.75, 0.0, 0.0, 74.5, 3.523e-12, 0.0, 0.0])
_sp.use_endpoint_u = True
cu_spiral.use_path = True
cu_spiral.fill_mode = 'FULL'
cu_nurbspath = bpy.data.curves.new('NurbsPath', 'CURVE')
cu_nurbspath.dimensions = '3D'
_sp = cu_nurbspath.splines.new('NURBS'); _sp.points.add(34)
_sp.points.foreach_set('co', [0.0, 0.0, 0.0, 1.0, 120.2, 0.0, 0.0, 1.0, 120.2, 120.1, 0.0, 1.0, 0.1504, 120.1, 0.0, 1.0, 0.1504, 0.0, 0.0, 1.0, 9.887, 0.0, 0.0, 1.0, 0.1504, 10.39, 0.0, 1.0, 0.1504, 19.8, 0.0, 1.0, 19.95, 1.907e-06, 0.0, 1.0, 29.69, 1.907e-06, 0.0, 1.0, -0.1742, 29.86, 0.0, 1.0, 0.1504, 39.92, 0.0, 1.0, 40.07, 0.0, 0.0, 1.0, 49.81, 0.0, 0.0, 1.0, 0.1504, 50.31, 0.0, 1.0, -0.1742, 60.05, 0.0, 1.0, 59.87, 0.0, 0.0, 1.0, 69.61, 0.0, 0.0, 1.0, -0.1742, 70.11, 0.0, 1.0, -0.1742, 79.84, 0.0, 1.0, 80.64, 0.0, 0.0, 1.0, 90.06, -0.3246, 0.0, 1.0, 0.1504, 90.23, 0.0, 1.0, 0.1504, 99.97, 0.0, 1.0, 100.4, -0.3246, 0.0, 1.0, 110.5, -1.132e-06, 0.0, 1.0, 0.1504, 110.0, 0.0, 1.0, 0.1504, 119.8, 0.0, 1.0, 120.6, -0.3246, 0.0, 1.0, 120.2, 30.18, 0.0, 1.0, 30.34, 120.1, 0.0, 1.0, 60.2, 120.1, 0.0, 1.0, 120.9, 60.37, 0.0, 1.0, 119.9, 90.23, 0.0, 1.0, 89.41, 119.8, 0.0, 1.0])
_sp.order_u = 2
_sp.order_v = 0
_sp.use_endpoint_u = True
cu_nurbspath.use_path = True
cu_nurbspath.fill_mode = 'FULL'
cu_polygon = bpy.data.curves.new('Polygon', 'CURVE')
cu_polygon.dimensions = '3D'
_sp = cu_polygon.splines.new('NURBS'); _sp.points.add(5)
_sp.points.foreach_set('co', [0.0, 28.64, 0.0, 1.0, 24.8, 14.32, 0.0, 1.0, 24.8, -14.32, 0.0, 1.0, 3.507e-15, -28.64, 0.0, 1.0, -24.8, -14.32, 0.0, 1.0, -24.8, 14.32, 0.0, 1.0])
_sp.order_u = 2
_sp.use_cyclic_u = True
_sp.use_endpoint_u = True
cu_polygon.use_path = True
cu_polygon.fill_mode = 'FULL'
cu_spiral_002 = bpy.data.curves.new('Spiral.002', 'CURVE')
cu_spiral_002.dimensions = '3D'
_sp = cu_spiral_002.splines.new('POLY'); _sp.points.add(12)
_sp.points.foreach_set('co', [12.27, 0.0, 0.0, 0.0, 9.615, 16.65, 0.0, 0.0, -13.1, 22.68, 0.0, 0.0, -33.15, 4.06e-15, 0.0, 0.0, -20.06, -34.74, 0.0, 0.0, 23.54, -40.76, 0.0, 0.0, 54.03, -6.122e-14, 0.0, 0.0, 30.5, 52.82, 0.0, 0.0, -33.98, 58.85, 0.0, 0.0, -74.91, 2.752e-14, 0.0, 0.0, -40.94, -70.9, 0.0, 0.0, 44.42, -76.93, 0.0, 0.0, 95.79, 1.232e-13, 0.0, 0.0])
_sp.use_endpoint_u = True
cu_spiral_002.use_path = True
cu_spiral_002.fill_mode = 'FULL'

# ---- objects
ob_spiral = bpy.data.objects.new('Spiral', cu_spiral)
ob_nurbspath = bpy.data.objects.new('NurbsPath', cu_nurbspath)
ob_cylinder = bpy.data.objects.new('Cylinder', me_cylinder)
ob_cylinder_001 = bpy.data.objects.new('Cylinder.001', me_cylinder_001)
ob_liquid_domain = bpy.data.objects.new('Liquid Domain', me_cube_006)
ob_polygon = bpy.data.objects.new('Polygon', cu_polygon)
ob_plane = bpy.data.objects.new('Plane', me_plane)
ob_sun = bpy.data.objects.new('Sun', light_sun)
ob_camera = bpy.data.objects.new('Camera', cam_camera)
ob_spiral_002 = bpy.data.objects.new('Spiral.002', cu_spiral_002)

# ---- transforms, parenting, visibility, modifiers, constraints
ob_spiral.location = (0.0, 0.0, 0.0)
ob_spiral.hide_render = True
ob_nurbspath.location = (-59.88, -60.16, 0.0)
ob_cylinder.location = (0.0, 0.0, 4.942)
ob_cylinder.scale = (7.074, 7.074, 7.074)
_c = ob_cylinder.constraints.new('FOLLOW_PATH'); _c.name = 'Follow Path'
_c.target = ob_nurbspath
_c.offset = -6.542
ob_cylinder_001.location = (0.007839, 0.001748, -9.408)
ob_cylinder_001.scale = (3.0, 3.0, 0.933)
ob_cylinder_001.hide_render = True
ob_cylinder_001.display_type = 'WIRE'
_m = ob_cylinder_001.modifiers.new('Fluid', 'FLUID')
_m.fluid_type = 'FLOW'
_c = ob_cylinder_001.constraints.new('COPY_LOCATION'); _c.name = 'Copy Location'
_c.target = ob_cylinder
_c.use_offset = True
ob_liquid_domain.location = (0.25, -0.04125, -3.99)
ob_liquid_domain.scale = (83.33, 81.05, 3.161)
ob_liquid_domain.display_type = 'SOLID'
_m = ob_liquid_domain.modifiers.new('Fluid', 'FLUID')
_m.fluid_type = 'DOMAIN'
_m = ob_liquid_domain.modifiers.new('Liquid Particle System', 'PARTICLE_SYSTEM')
ob_polygon.location = (0.0, 0.0, 0.0)
ob_polygon.scale = (2.61, 2.61, 2.61)
ob_polygon.hide_render = True
ob_plane.location = (0.0, 0.0, 24.9)
ob_plane.scale = (145.5, 146.3, 234.3)
ob_sun.location = (0.0, 0.0, -524.7)
ob_sun.rotation_euler = (3.12, 0.02946, 3.022)
ob_camera.location = (0.01344, 0.0196, -41.41)
ob_camera.rotation_euler = (3.142, 0.0, 0.0)
ob_camera.lock_rotations_4d = False
ob_camera.empty_display_type = 'ARROWS'
ob_camera.color = (0.0, 0.0, 0.0, 0.0)
ob_camera.display_type = 'WIRE'
ob_camera.lineart.crease_threshold = 0.0
_c = ob_camera.constraints.new('COPY_LOCATION'); _c.name = 'Copy Location'
_c.target = ob_cylinder
_c.use_offset = True
ob_spiral_002.location = (-8.25, 10.87, 0.0)
ob_spiral_002.rotation_euler = (0.0, -0.0, 0.6021)

# ---- collection membership
scene.collection.objects.link(ob_spiral)
scene.collection.objects.link(ob_nurbspath)
col_collection.objects.link(ob_cylinder)
col_collection.objects.link(ob_cylinder_001)
col_collection.objects.link(ob_liquid_domain)
col_collection.objects.link(ob_polygon)
col_collection.objects.link(ob_plane)
col_collection.objects.link(ob_sun)
col_collection.objects.link(ob_camera)
col_collection.objects.link(ob_spiral_002)

# ---- scene / render settings (as saved in the file)
scene.camera = ob_camera
scene.frame_start = 1; scene.frame_end = 1000; scene.frame_set(156)
scene.render.engine = 'BLENDER_EEVEE_NEXT'
scene.render.image_settings.file_format = 'JPEG'
scene.render.image_settings.color_mode = 'RGB'
scene.render.resolution_x = 700
scene.render.resolution_y = 700
scene.cycles.sampling_pattern = 'TABULATED_SOBOL'
scene.eevee.taa_render_samples = 128
scene.eevee.use_raytracing = True
bpy.context.view_layer.update()
